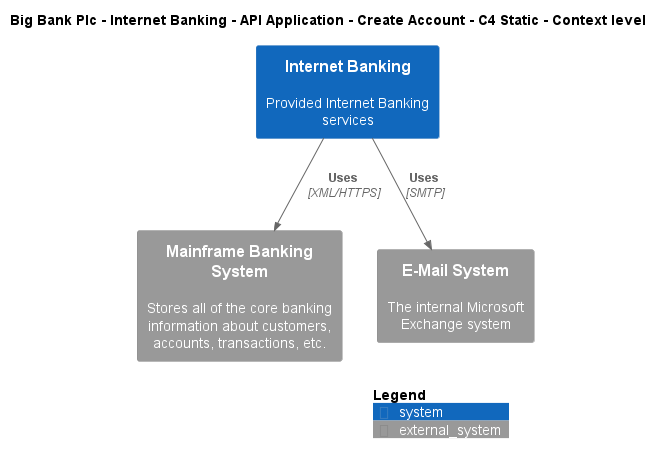

The diagram above was rendered by PlantUML. Its source (embedded in the PNG):
@startuml
!include ..\..\..\..\..\..\..\.c4s\C4_Context.puml

AddElementTag("c4interflow:lifecycle:new", $bgColor=green, $fontColor=#ffffff, $borderColor=green, $shadowing="False")
AddElementTag("c4interflow:lifecycle:changed", $bgColor=orange, $fontColor=#ffffff, $borderColor=orange, $shadowing="False")
AddElementTag("c4interflow:lifecycle:removed", $bgColor=red, $fontColor=#ffffff, $borderColor=red, $shadowing="False")

AddRelTag("c4interflow:lifecycle:new", $textColor=green, $lineColor=green)
AddRelTag("c4interflow:lifecycle:changed", $textColor=orange, $lineColor=orange)
AddRelTag("c4interflow:lifecycle:removed", $textColor=red, $lineColor=red)

SHOW_PERSON_PORTRAIT()
LAYOUT_TOP_DOWN()

skinparam linetype polyline

title Big Bank Plc - Internet Banking - API Application - Create Account - C4 Static - Context level

System(BigBankPlc.SoftwareSystems.InternetBanking, "Internet Banking", "Provided Internet Banking services")
System_Ext(BigBankPlc.SoftwareSystems.MainframeBankingSystem, "Mainframe Banking System", "Stores all of the core banking information about customers, accounts, transactions, etc.")
System_Ext(BigBankPlc.SoftwareSystems.EMailSystem, "E-Mail System", "The internal Microsoft Exchange system")

Rel(BigBankPlc.SoftwareSystems.InternetBanking, BigBankPlc.SoftwareSystems.MainframeBankingSystem, "Uses", "XML/HTTPS", $tags="protocol:xml/https")
Rel(BigBankPlc.SoftwareSystems.InternetBanking, BigBankPlc.SoftwareSystems.EMailSystem, "Uses", "SMTP", $tags="protocol:smtp")


SHOW_LEGEND()
@enduml